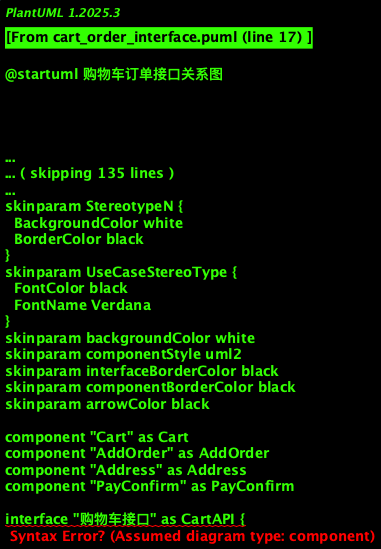

The diagram above was rendered by PlantUML. Its source (embedded in the PNG):
@startuml 购物车订单接口关系图

!theme plain
skinparam backgroundColor white
skinparam componentStyle uml2
skinparam interfaceBorderColor black
skinparam componentBorderColor black
skinparam arrowColor black

' 前端组件
component "Cart" as Cart
component "AddOrder" as AddOrder
component "Address" as Address
component "PayConfirm" as PayConfirm

' API接口
interface "购物车接口" as CartAPI {
  cartListApi()
  updateCartApi()
  clearCartApi()
}

interface "订单接口" as OrderAPI {
  submitOrderApi()
}

interface "地址接口" as AddressAPI {
  addressListApi()
  getDefaultAddressApi()
}

interface "支付接口" as PaymentAPI {
  createPaymentApi()
  getPaymentStatusApi()
}

' 后端服务
component "购物车服务" as CartService {
  [购物车管理]
}

component "订单服务" as OrderService {
  [订单管理]
  [订单状态处理]
}

component "地址服务" as AddressService {
  [地址管理]
}

component "支付服务" as PaymentService {
  [支付处理]
  [支付状态管理]
}

database "购物车数据库" as CartDB
database "订单数据库" as OrderDB
database "地址数据库" as AddressDB
database "支付数据库" as PaymentDB

' 连接关系
Cart --> CartAPI : 管理购物车
AddOrder --> OrderAPI : 提交订单
AddOrder --> AddressAPI : 获取地址
AddOrder --> CartAPI : 获取购物车信息
PayConfirm --> PaymentAPI : 创建支付

CartAPI --> CartService
OrderAPI --> OrderService
AddressAPI --> AddressService
PaymentAPI --> PaymentService

CartService --> CartDB
OrderService --> OrderDB
AddressService --> AddressDB
PaymentService --> PaymentDB

' 组件间关系
Cart --> AddOrder : 去结算
AddOrder --> Address : 选择地址
AddOrder --> PayConfirm : 提交订单

footer "美俊外卖系统 - 购物车订单接口关系图"

@enduml